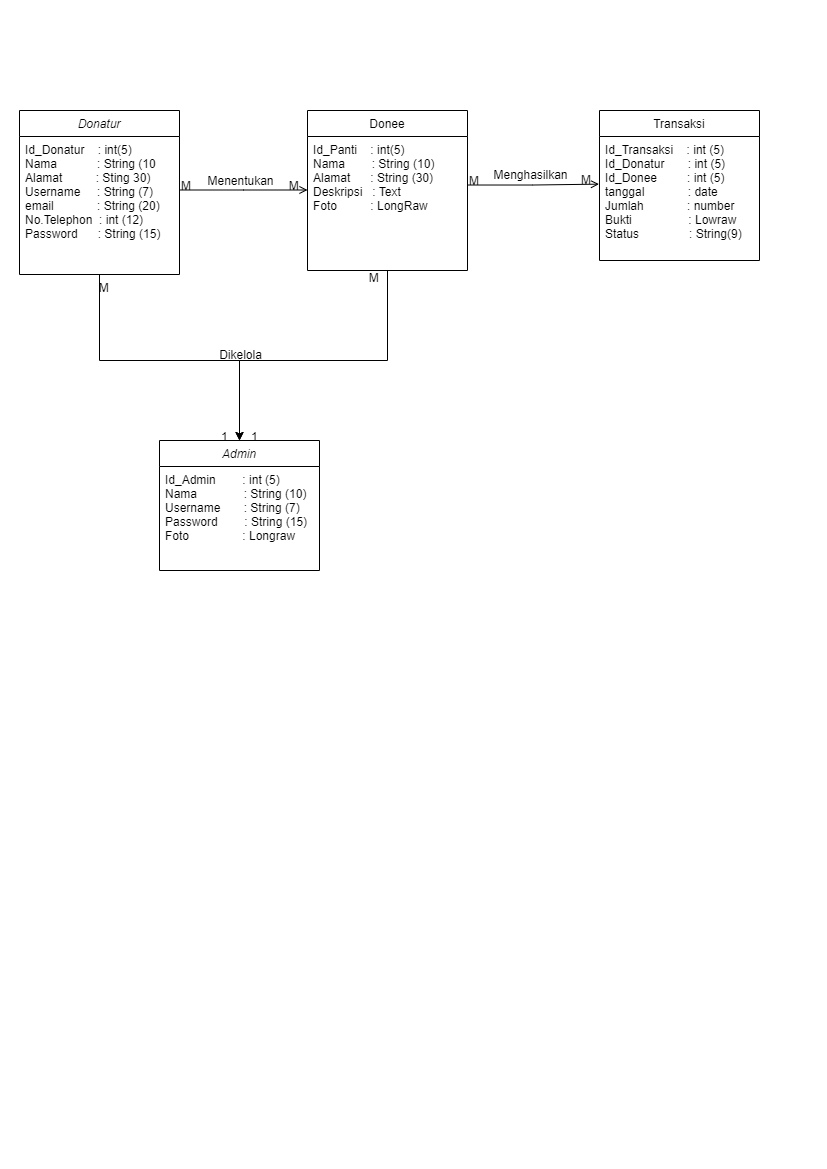

The diagram above was exported from draw.io. Its source (the exported page's mxGraphModel, read from the mxfile embedded in the PNG):
<mxGraphModel dx="993" dy="538" grid="1" gridSize="10" guides="1" tooltips="1" connect="1" arrows="1" fold="1" page="1" pageScale="1" pageWidth="827" pageHeight="1169" math="0" shadow="0">
  <root>
    <mxCell id="WIyWlLk6GJQsqaUBKTNV-0" />
    <mxCell id="WIyWlLk6GJQsqaUBKTNV-1" parent="WIyWlLk6GJQsqaUBKTNV-0" />
    <mxCell id="zkfFHV4jXpPFQw0GAbJ--0" value="Donatur" style="swimlane;fontStyle=2;align=center;verticalAlign=top;childLayout=stackLayout;horizontal=1;startSize=26;horizontalStack=0;resizeParent=1;resizeLast=0;collapsible=1;marginBottom=0;rounded=0;shadow=0;strokeWidth=1;" parent="WIyWlLk6GJQsqaUBKTNV-1" vertex="1">
      <mxGeometry x="20" y="110" width="160" height="164" as="geometry">
        <mxRectangle x="220" y="120" width="160" height="26" as="alternateBounds" />
      </mxGeometry>
    </mxCell>
    <mxCell id="zkfFHV4jXpPFQw0GAbJ--1" value="Id_Donatur    : int(5)&#10;Nama            : String (10&#10;Alamat          : Sting 30)&#10;Username     : String (7)&#10;email             : String (20)&#10;No.Telephon  : int (12)&#10;Password      : String (15)" style="text;align=left;verticalAlign=top;spacingLeft=4;spacingRight=4;overflow=hidden;rotatable=0;points=[[0,0.5],[1,0.5]];portConstraint=eastwest;" parent="zkfFHV4jXpPFQw0GAbJ--0" vertex="1">
      <mxGeometry y="26" width="160" height="104" as="geometry" />
    </mxCell>
    <mxCell id="dgpweEuhTKmUrLHj06g2-7" style="edgeStyle=orthogonalEdgeStyle;rounded=0;orthogonalLoop=1;jettySize=auto;html=1;" edge="1" parent="WIyWlLk6GJQsqaUBKTNV-1" source="zkfFHV4jXpPFQw0GAbJ--17">
      <mxGeometry relative="1" as="geometry">
        <mxPoint x="240" y="440" as="targetPoint" />
        <Array as="points">
          <mxPoint x="388" y="360" />
          <mxPoint x="240" y="360" />
        </Array>
      </mxGeometry>
    </mxCell>
    <mxCell id="zkfFHV4jXpPFQw0GAbJ--17" value="Donee" style="swimlane;fontStyle=0;align=center;verticalAlign=top;childLayout=stackLayout;horizontal=1;startSize=26;horizontalStack=0;resizeParent=1;resizeLast=0;collapsible=1;marginBottom=0;rounded=0;shadow=0;strokeWidth=1;" parent="WIyWlLk6GJQsqaUBKTNV-1" vertex="1">
      <mxGeometry x="308" y="110" width="160" height="160" as="geometry">
        <mxRectangle x="550" y="140" width="160" height="26" as="alternateBounds" />
      </mxGeometry>
    </mxCell>
    <mxCell id="zkfFHV4jXpPFQw0GAbJ--18" value="Id_Panti    : int(5)&#10;Nama        : String (10)&#10;Alamat      : String (30)&#10;Deskripsi   : Text&#10;Foto          : LongRaw" style="text;align=left;verticalAlign=top;spacingLeft=4;spacingRight=4;overflow=hidden;rotatable=0;points=[[0,0.5],[1,0.5]];portConstraint=eastwest;" parent="zkfFHV4jXpPFQw0GAbJ--17" vertex="1">
      <mxGeometry y="26" width="160" height="74" as="geometry" />
    </mxCell>
    <mxCell id="zkfFHV4jXpPFQw0GAbJ--26" value="" style="endArrow=open;shadow=0;strokeWidth=1;rounded=0;curved=0;endFill=1;edgeStyle=elbowEdgeStyle;elbow=vertical;" parent="WIyWlLk6GJQsqaUBKTNV-1" source="zkfFHV4jXpPFQw0GAbJ--0" target="zkfFHV4jXpPFQw0GAbJ--17" edge="1">
      <mxGeometry x="0.5" y="41" relative="1" as="geometry">
        <mxPoint x="180" y="182" as="sourcePoint" />
        <mxPoint x="340" y="182" as="targetPoint" />
        <mxPoint x="-40" y="32" as="offset" />
      </mxGeometry>
    </mxCell>
    <mxCell id="zkfFHV4jXpPFQw0GAbJ--27" value="M" style="resizable=0;align=left;verticalAlign=bottom;labelBackgroundColor=none;fontSize=12;" parent="zkfFHV4jXpPFQw0GAbJ--26" connectable="0" vertex="1">
      <mxGeometry x="-1" relative="1" as="geometry">
        <mxPoint y="4" as="offset" />
      </mxGeometry>
    </mxCell>
    <mxCell id="zkfFHV4jXpPFQw0GAbJ--28" value="M" style="resizable=0;align=right;verticalAlign=bottom;labelBackgroundColor=none;fontSize=12;" parent="zkfFHV4jXpPFQw0GAbJ--26" connectable="0" vertex="1">
      <mxGeometry x="1" relative="1" as="geometry">
        <mxPoint x="-7" y="4" as="offset" />
      </mxGeometry>
    </mxCell>
    <mxCell id="zkfFHV4jXpPFQw0GAbJ--29" value="Menentukan" style="text;html=1;resizable=0;points=[];;align=center;verticalAlign=middle;labelBackgroundColor=none;rounded=0;shadow=0;strokeWidth=1;fontSize=12;" parent="zkfFHV4jXpPFQw0GAbJ--26" vertex="1" connectable="0">
      <mxGeometry x="0.5" y="49" relative="1" as="geometry">
        <mxPoint x="-36" y="40" as="offset" />
      </mxGeometry>
    </mxCell>
    <mxCell id="dgpweEuhTKmUrLHj06g2-10" value="Dikelola" style="text;html=1;resizable=0;points=[];;align=center;verticalAlign=middle;labelBackgroundColor=none;rounded=0;shadow=0;strokeWidth=1;fontSize=12;" vertex="1" connectable="0" parent="zkfFHV4jXpPFQw0GAbJ--26">
      <mxGeometry x="0.5" y="49" relative="1" as="geometry">
        <mxPoint x="-36" y="214" as="offset" />
      </mxGeometry>
    </mxCell>
    <mxCell id="dgpweEuhTKmUrLHj06g2-11" value="1" style="resizable=0;align=left;verticalAlign=bottom;labelBackgroundColor=none;fontSize=12;" connectable="0" vertex="1" parent="zkfFHV4jXpPFQw0GAbJ--26">
      <mxGeometry x="-1" relative="1" as="geometry">
        <mxPoint x="70" y="255" as="offset" />
      </mxGeometry>
    </mxCell>
    <mxCell id="dgpweEuhTKmUrLHj06g2-12" value="1" style="resizable=0;align=left;verticalAlign=bottom;labelBackgroundColor=none;fontSize=12;" connectable="0" vertex="1" parent="zkfFHV4jXpPFQw0GAbJ--26">
      <mxGeometry x="-1" relative="1" as="geometry">
        <mxPoint x="40" y="255" as="offset" />
      </mxGeometry>
    </mxCell>
    <mxCell id="dgpweEuhTKmUrLHj06g2-13" value="M" style="resizable=0;align=right;verticalAlign=bottom;labelBackgroundColor=none;fontSize=12;" connectable="0" vertex="1" parent="zkfFHV4jXpPFQw0GAbJ--26">
      <mxGeometry x="1" relative="1" as="geometry">
        <mxPoint x="-197" y="106" as="offset" />
      </mxGeometry>
    </mxCell>
    <mxCell id="dgpweEuhTKmUrLHj06g2-14" value="M" style="resizable=0;align=right;verticalAlign=bottom;labelBackgroundColor=none;fontSize=12;" connectable="0" vertex="1" parent="zkfFHV4jXpPFQw0GAbJ--26">
      <mxGeometry x="1" relative="1" as="geometry">
        <mxPoint x="73" y="96" as="offset" />
      </mxGeometry>
    </mxCell>
    <mxCell id="dgpweEuhTKmUrLHj06g2-0" value="" style="endArrow=open;shadow=0;strokeWidth=1;rounded=0;curved=0;endFill=1;edgeStyle=elbowEdgeStyle;elbow=horizontal;entryX=-0.003;entryY=0.418;entryDx=0;entryDy=0;entryPerimeter=0;" edge="1" parent="WIyWlLk6GJQsqaUBKTNV-1" target="dgpweEuhTKmUrLHj06g2-5">
      <mxGeometry x="0.5" y="41" relative="1" as="geometry">
        <mxPoint x="468" y="184.52" as="sourcePoint" />
        <mxPoint x="596" y="184.52" as="targetPoint" />
        <mxPoint x="-40" y="32" as="offset" />
      </mxGeometry>
    </mxCell>
    <mxCell id="dgpweEuhTKmUrLHj06g2-1" value="M" style="resizable=0;align=left;verticalAlign=bottom;labelBackgroundColor=none;fontSize=12;" connectable="0" vertex="1" parent="dgpweEuhTKmUrLHj06g2-0">
      <mxGeometry x="-1" relative="1" as="geometry">
        <mxPoint y="4" as="offset" />
      </mxGeometry>
    </mxCell>
    <mxCell id="dgpweEuhTKmUrLHj06g2-2" value="M" style="resizable=0;align=right;verticalAlign=bottom;labelBackgroundColor=none;fontSize=12;" connectable="0" vertex="1" parent="dgpweEuhTKmUrLHj06g2-0">
      <mxGeometry x="1" relative="1" as="geometry">
        <mxPoint x="-7" y="4" as="offset" />
      </mxGeometry>
    </mxCell>
    <mxCell id="dgpweEuhTKmUrLHj06g2-3" value="Menghasilkan" style="text;html=1;resizable=0;points=[];;align=center;verticalAlign=middle;labelBackgroundColor=none;rounded=0;shadow=0;strokeWidth=1;fontSize=12;" vertex="1" connectable="0" parent="dgpweEuhTKmUrLHj06g2-0">
      <mxGeometry x="0.5" y="49" relative="1" as="geometry">
        <mxPoint x="-36" y="40" as="offset" />
      </mxGeometry>
    </mxCell>
    <mxCell id="dgpweEuhTKmUrLHj06g2-4" value="Transaksi" style="swimlane;fontStyle=0;align=center;verticalAlign=top;childLayout=stackLayout;horizontal=1;startSize=26;horizontalStack=0;resizeParent=1;resizeLast=0;collapsible=1;marginBottom=0;rounded=0;shadow=0;strokeWidth=1;" vertex="1" parent="WIyWlLk6GJQsqaUBKTNV-1">
      <mxGeometry x="600" y="110" width="160" height="150" as="geometry">
        <mxRectangle x="550" y="140" width="160" height="26" as="alternateBounds" />
      </mxGeometry>
    </mxCell>
    <mxCell id="dgpweEuhTKmUrLHj06g2-5" value="Id_Transaksi    : int (5)&#10;Id_Donatur       : int (5)&#10;Id_Donee         : int (5)&#10;tanggal             : date&#10;Jumlah             : number&#10;Bukti                 : Lowraw&#10;Status               : String(9)" style="text;align=left;verticalAlign=top;spacingLeft=4;spacingRight=4;overflow=hidden;rotatable=0;points=[[0,0.5],[1,0.5]];portConstraint=eastwest;" vertex="1" parent="dgpweEuhTKmUrLHj06g2-4">
      <mxGeometry y="26" width="160" height="114" as="geometry" />
    </mxCell>
    <mxCell id="dgpweEuhTKmUrLHj06g2-6" value="" style="endArrow=classic;html=1;rounded=0;exitX=0.5;exitY=1;exitDx=0;exitDy=0;" edge="1" parent="WIyWlLk6GJQsqaUBKTNV-1" source="zkfFHV4jXpPFQw0GAbJ--0">
      <mxGeometry width="50" height="50" relative="1" as="geometry">
        <mxPoint x="350" y="390" as="sourcePoint" />
        <mxPoint x="240" y="440" as="targetPoint" />
        <Array as="points">
          <mxPoint x="100" y="360" />
          <mxPoint x="240" y="360" />
        </Array>
      </mxGeometry>
    </mxCell>
    <mxCell id="dgpweEuhTKmUrLHj06g2-8" value="Admin" style="swimlane;fontStyle=2;align=center;verticalAlign=top;childLayout=stackLayout;horizontal=1;startSize=26;horizontalStack=0;resizeParent=1;resizeLast=0;collapsible=1;marginBottom=0;rounded=0;shadow=0;strokeWidth=1;" vertex="1" parent="WIyWlLk6GJQsqaUBKTNV-1">
      <mxGeometry x="160" y="440" width="160" height="130" as="geometry">
        <mxRectangle x="220" y="120" width="160" height="26" as="alternateBounds" />
      </mxGeometry>
    </mxCell>
    <mxCell id="dgpweEuhTKmUrLHj06g2-9" value="Id_Admin        : int (5)&#10;Nama              : String (10)&#10;Username       : String (7)&#10;Password        : String (15)&#10;Foto                : Longraw" style="text;align=left;verticalAlign=top;spacingLeft=4;spacingRight=4;overflow=hidden;rotatable=0;points=[[0,0.5],[1,0.5]];portConstraint=eastwest;" vertex="1" parent="dgpweEuhTKmUrLHj06g2-8">
      <mxGeometry y="26" width="160" height="104" as="geometry" />
    </mxCell>
  </root>
</mxGraphModel>